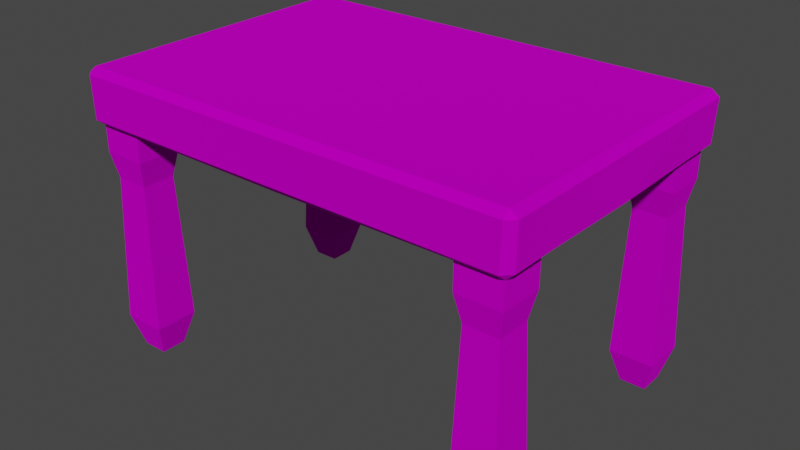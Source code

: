 # Source: Desk.blend  (saved by Blender 2.90.8; exported with 4.5.12 LTS)
import bpy
from mathutils import Matrix  # noqa: F401  (used for matrix-valued properties, if any)

bpy.ops.wm.read_factory_settings(use_empty=True)
scene = bpy.context.scene
scene.name = 'Scene'

# ---- images (referenced by path relative to the original .blend; pixels are not part of the script)
import os
ASSET_DIR = os.environ.get("B2B_ASSET_DIR", "")  # directory of the original .blend (textures are referenced by path, not embedded)
HERE = os.path.dirname(os.path.abspath(__file__))  # packed textures are extracted next to this script under _unpacked/

def load_image(name, relpath, width, height, colorspace="sRGB"):
    """Load a texture the original file referenced (path relative to the .blend, or extracted next to this script)."""
    p = next((c for c in (os.path.join(HERE, relpath), os.path.join(ASSET_DIR, relpath)) if relpath and os.path.exists(c)), "")
    if p:
        img = bpy.data.images.load(p, check_existing=True)
        img.name = name
    else:  # same state as the original file: an image datablock whose file is absent (Cycles renders it pink)
        img = bpy.data.images.new(name, width, height)
        img.source = "FILE"
        img.filepath = "//" + (relpath or name)
    img.colorspace_settings.name = colorspace
    return img
img_door_png = load_image('door.png', 'door.png', 1024, 1024, 'sRGB')

# ---- materials (node trees are filled in below, after node groups)
mat_material_001 = bpy.data.materials.new('Material.001')
mat_material_001.use_transparent_shadow = False

# ---- material node trees
mat_material_001.use_nodes = True; mat_material_001.node_tree.nodes.clear()
_N = mat_material_001.node_tree.nodes; _L = mat_material_001.node_tree.links
n0 = _N.new('ShaderNodeBsdfPrincipled'); n0.name = 'Principled BSDF'; n0.location = (10, 300)
n0.distribution = 'GGX'
n0.subsurface_method = 'BURLEY'
n0.inputs[1].default_value = 0.6591
n0.inputs[2].default_value = 0.9182
n0.inputs[3].default_value = 1.45
n0.inputs[13].default_value = 0.009091
n0.inputs[27].default_value = (0.0, 0.0, 0.0, 1.0)
n0.inputs[28].default_value = 1.0
n1 = _N.new('ShaderNodeOutputMaterial'); n1.name = 'Material Output'; n1.location = (300, 300)
n2 = _N.new('ShaderNodeTexImage'); n2.name = 'Image Texture'; n2.location = (-310, 227)
n2.image = img_door_png
n2.interpolation = 'Closest'
_L.new(n0.outputs[0], n1.inputs[0])
_L.new(n2.outputs[0], n0.inputs[0])
n1.is_active_output = True

# ---- world
world_world = bpy.data.worlds.new('World'); scene.world = world_world
world_world.use_nodes = True; world_world.node_tree.nodes.clear()
_N = world_world.node_tree.nodes; _L = world_world.node_tree.links
n0 = _N.new('ShaderNodeOutputWorld'); n0.name = 'World Output'; n0.location = (300, 300)
n1 = _N.new('ShaderNodeBackground'); n1.name = 'Background'; n1.location = (10, 300)
n1.inputs[0].default_value = (0.05088, 0.05088, 0.05088, 1.0)
_L.new(n1.outputs[0], n0.inputs[0])
n0.is_active_output = True
world_world.color = (0.05088, 0.05088, 0.05088)
world_world.use_sun_shadow = False
world_world.sun_shadow_jitter_overblur = 0.0

# ---- meshes
me_cube_001 = bpy.data.meshes.new('Cube.001')
me_cube_001.from_pydata([(-1.426, -0.9272, -1.0), (-1.499, -1.0, 0.97), (-1.189, -0.69, 0.5912), (-1.189, -0.99, 0.5912), (-1.199, -1.0, 0.97), (-1.252, -0.9272, -1.0), (-1.426, -0.7528, -1.0), (0.0, -1.0, 0.5912), (0.0, -1.0, 0.97), (-1.499, 0.0, 0.97), (-1.166, 0.0, 0.5912), (0.0, 0.0, 0.5912), (0.0, 0.0, 0.97), (-1.252, -0.7528, -1.0), (0.0, -0.5, 0.5912), (-1.499, -0.7, 0.97), (-1.499, 0.0, 0.5912), (-1.489, -0.99, 0.5912), (-1.489, -0.69, 0.5912), (0.0, -1.05, 0.9282), (-1.199, -1.05, 0.9282), (-1.189, -1.05, 0.6412), (-1.489, -1.05, 0.6412), (-1.499, -1.05, 0.9282), (0.0, -1.05, 0.6412), (-1.553, -1.0, 0.9282), (-1.553, -0.7, 0.9282), (-1.553, 0.0, 0.9282), (-1.543, -0.99, 0.6412), (-1.543, -0.69, 0.6412), (-1.553, 0.0, 0.6412), (-1.224, -0.7244, 0.2354), (-1.224, -0.9556, 0.2354), (-1.455, -0.7244, 0.2354), (-1.455, -0.9556, 0.2354), (-1.189, -0.69, -0.7725), (-1.189, -0.99, -0.7725), (-1.489, -0.69, -0.7725), (-1.489, -0.99, -0.7725), (-1.189, -0.99, 0.4133), (-1.489, -0.69, 0.4133), (-1.489, -0.99, 0.4133), (-1.189, -0.69, 0.4133)], [], [(42, 2, 3, 39), (4, 1, 23, 20), (6, 13, 5, 0), (10, 11, 14, 2), (2, 14, 7, 3), (9, 27, 26, 15), (25, 23, 1), (28, 22, 23, 25), (2, 18, 16, 10), (35, 13, 6, 37), (40, 41, 17, 18), (36, 38, 0, 5), (15, 1, 4), (12, 15, 4), (4, 8, 12), (15, 12, 9), (24, 19, 20, 21), (21, 20, 23, 22), (8, 4, 20, 19), (3, 7, 24, 21), (17, 3, 21, 22), (26, 29, 28, 25), (26, 27, 30, 29), (17, 28, 29, 18), (15, 26, 25, 1), (18, 29, 30, 16), (22, 28, 17), (39, 41, 34, 32), (37, 38, 34, 33), (42, 31, 33, 40), (35, 31, 32, 36), (13, 35, 36, 5), (6, 0, 38, 37), (32, 34, 38, 36), (31, 35, 37, 33), (2, 42, 40, 18), (3, 17, 41, 39), (33, 34, 41, 40), (31, 42, 39, 32)])
_uv = me_cube_001.uv_layers.new(name='UVMap')
_uv.uv.foreach_set('vector', [0.1278, 0.5899, 0.1304, 0.5908, 0.1174, 0.6259, 0.1148, 0.625, 0.3164, 0.7965, 0.1572, 0.1665, 0.1572, 0.1665, 0.3164, 0.7965, 0.08369, 0.5754, 0.1071, 0.5831, 0.09401, 0.6182, 0.07063, 0.6104, 0.1435, 0.5557, 0.1672, 0.5636, 0.1542, 0.5986, 0.1304, 0.5908, 0.1304, 0.5908, 0.1542, 0.5986, 0.1411, 0.6337, 0.1174, 0.6259, 0.1572, 0.1665, 0.1572, 0.1665, 0.1572, 0.1665, 0.1572, 0.1665, 0.1572, 0.1665, 0.1572, 0.1665, 0.1572, 0.1665, 0.1572, 0.1665, 0.1572, 0.1665, 0.1572, 0.1665, 0.1572, 0.1665, 0.1304, 0.5908, 0.1572, 0.1665, 0.1572, 0.1665, 0.1435, 0.5557, 0.1104, 0.5842, 0.1071, 0.5831, 0.08369, 0.5754, 0.0942, 0.5169, 0.149, 0.2122, 0.1475, 0.2161, 0.1572, 0.1665, 0.1572, 0.1665, 0.1057, 0.637, 0.08301, 0.547, 0.07063, 0.6104, 0.09401, 0.6182, 0.1572, 0.1665, 0.1572, 0.1665, 0.3164, 0.7965, 0.1572, 0.1665, 0.1572, 0.1665, 0.3164, 0.7965, 0.3164, 0.7965, 0.3252, 0.7728, 0.1572, 0.1665, 0.1572, 0.1665, 0.1572, 0.1665, 0.1572, 0.1665, 0.1849, 0.7265, 0.3252, 0.7728, 0.3164, 0.7965, 0.1761, 0.7502, 0.1761, 0.7502, 0.3164, 0.7965, 0.1572, 0.1665, 0.1572, 0.1665, 0.3252, 0.7728, 0.3164, 0.7965, 0.3164, 0.7965, 0.3252, 0.7728, 0.1174, 0.6259, 0.1411, 0.6337, 0.1411, 0.6337, 0.1174, 0.6259, 0.1572, 0.1665, 0.1761, 0.7502, 0.1761, 0.7502, 0.1572, 0.1665, 0.1572, 0.1665, 0.1572, 0.1665, 0.1572, 0.1665, 0.1572, 0.1665, 0.1572, 0.1665, 0.1572, 0.1665, 0.1572, 0.1665, 0.1572, 0.1665, 0.1572, 0.1665, 0.1572, 0.1665, 0.1572, 0.1665, 0.1572, 0.1665, 0.1572, 0.1665, 0.1572, 0.1665, 0.1572, 0.1665, 0.1572, 0.1665, 0.1572, 0.1665, 0.1572, 0.1665, 0.1572, 0.1665, 0.1572, 0.1665, 0.1572, 0.1665, 0.1572, 0.1665, 0.1572, 0.1665, 0.1669, 0.7355, 0.1475, 0.2161, 0.1378, 0.2657, 0.1577, 0.7207, 0.0942, 0.5169, 0.08301, 0.547, 0.1378, 0.2657, 0.1408, 0.2579, 0.1278, 0.5899, 0.1252, 0.5891, 0.1408, 0.2579, 0.149, 0.2122, 0.1104, 0.5842, 0.1252, 0.5891, 0.1122, 0.6241, 0.09735, 0.6193, 0.1071, 0.5831, 0.1104, 0.5842, 0.09735, 0.6193, 0.09401, 0.6182, 0.08369, 0.5754, 0.07063, 0.6104, 0.08301, 0.547, 0.0942, 0.5169, 0.1577, 0.7207, 0.1378, 0.2657, 0.08301, 0.547, 0.1057, 0.637, 0.1252, 0.5891, 0.1104, 0.5842, 0.0942, 0.5169, 0.1408, 0.2579, 0.1304, 0.5908, 0.1278, 0.5899, 0.149, 0.2122, 0.1572, 0.1665, 0.1761, 0.7502, 0.1572, 0.1665, 0.1475, 0.2161, 0.1669, 0.7355, 0.1408, 0.2579, 0.1378, 0.2657, 0.1475, 0.2161, 0.149, 0.2122, 0.1252, 0.5891, 0.1278, 0.5899, 0.1148, 0.625, 0.1122, 0.6241])
me_cube_001.materials.append(mat_material_001)
me_cube_001.use_remesh_fix_poles = True
me_cube_001.use_remesh_preserve_attributes = False
me_cube_001.use_mirror_vertex_groups = False
me_cube_001.update()
me_cube_002 = bpy.data.meshes.new('Cube.002')
me_cube_002.from_pydata([(0.1263, -4.787, -1.0), (0.1503, -4.682, 1.0), (0.7018, -0.1847, -0.3825), (0.7018, -0.1847, 0.3825), (1.682, -4.787, -1.0), (1.658, -4.682, 1.0), (1.106, -0.1847, -0.3825), (1.106, -0.1847, 0.3825), (0.1503, -0.2904, 1.0), (0.1263, -0.1847, -1.0), (1.682, -0.1847, -1.0), (1.658, -0.2904, 1.0), (0.7018, 0.1816, 0.3825), (0.7018, 0.1816, -0.3825), (1.106, 0.1816, -0.3825), (1.106, 0.1816, 0.3825), (0.1263, -4.787, 1.0), (0.1263, -0.1847, 1.0), (1.682, -0.1847, 1.0), (1.682, -4.787, 1.0), (0.1503, -4.682, -0.8987), (0.1503, -0.2904, -0.8987), (1.658, -0.2904, -0.8987), (1.658, -4.682, -0.8987)], [], [(0, 16, 17, 9), (3, 7, 15, 12), (10, 18, 19, 4), (9, 10, 4, 0), (5, 11, 22, 23), (3, 2, 9, 17), (2, 6, 10, 9), (7, 3, 17, 18), (6, 7, 18, 10), (13, 12, 15, 14), (2, 3, 12, 13), (7, 6, 14, 15), (6, 2, 13, 14), (1, 8, 17, 16), (8, 11, 18, 17), (11, 5, 19, 18), (11, 8, 21, 22), (8, 1, 20, 21), (22, 21, 20, 23)])
_uv = me_cube_002.uv_layers.new(name='UVMap')
_uv.uv.foreach_set('vector', [1.042, 0.2551, 1.042, 0.7029, 1.042, 0.7029, 1.042, 0.2551, 0.6245, 0.5832, 0.3776, 0.5832, 0.3776, 0.5832, 0.6245, 0.5832, -0.02066, 0.2551, -0.02066, 0.7029, -0.02066, 0.7029, -0.02066, 0.2551, 1.042, 0.2551, -0.02066, 0.2551, -0.02066, 0.2551, 1.042, 0.2551, -0.004258, 0.7029, -0.004258, 0.7029, -0.004258, 0.2778, -0.004258, 0.2778, 0.6245, 0.5832, 0.6269, 0.3517, 1.042, 0.2551, 1.042, 0.7029, 0.6269, 0.3517, 0.3776, 0.3563, -0.02066, 0.2551, 1.042, 0.2551, 0.3776, 0.5832, 0.6245, 0.5832, 1.042, 0.7029, -0.02066, 0.7029, 0.3776, 0.3563, 0.3776, 0.5832, -0.02066, 0.7029, -0.02066, 0.2551, 0.6269, 0.3517, 0.6245, 0.5832, 0.3776, 0.5832, 0.3776, 0.3563, 0.6269, 0.3517, 0.6245, 0.5832, 0.6245, 0.5832, 0.6269, 0.3517, 0.3776, 0.5832, 0.3776, 0.3563, 0.3776, 0.3563, 0.3776, 0.5832, 0.3776, 0.3563, 0.6269, 0.3517, 0.6269, 0.3517, 0.3776, 0.3563, 1.026, 0.7029, 1.026, 0.7029, 1.042, 0.7029, 1.042, 0.7029, 1.026, 0.7029, -0.004258, 0.7029, -0.02066, 0.7029, 1.042, 0.7029, -0.004258, 0.7029, -0.004258, 0.7029, -0.02066, 0.7029, -0.02066, 0.7029, -0.004258, 0.7029, 1.026, 0.7029, 1.026, 0.2778, -0.004258, 0.2778, 1.026, 0.7029, 1.026, 0.7029, 1.026, 0.2778, 1.026, 0.2778, -0.004258, 0.2778, 1.026, 0.2778, 1.026, 0.2778, -0.004258, 0.2778])
me_cube_002.materials.append(mat_material_001)
me_cube_002.use_remesh_fix_poles = True
me_cube_002.use_remesh_preserve_attributes = False
me_cube_002.use_mirror_vertex_groups = False
me_cube_002.update()

# ---- objects
ob_desk = bpy.data.objects.new('Desk', me_cube_001)
ob_drawers = bpy.data.objects.new('Drawers', me_cube_002)

# ---- transforms, parenting, visibility, modifiers, constraints
ob_desk.location = (0.0, 0.0, 0.0)
ob_desk.lineart.crease_threshold = 0.0
_m = ob_desk.modifiers.new('Mirror', 'MIRROR')
_m.use_axis = (True, True, False)
_m.use_clip = True
ob_drawers.location = (0.0, 1.106, 0.791)
ob_drawers.scale = (0.6879, 0.1268, 0.1268)
ob_drawers.lineart.crease_threshold = 0.0
_m = ob_drawers.modifiers.new('Mirror', 'MIRROR')

# ---- collection membership
scene.collection.objects.link(ob_desk)
scene.collection.objects.link(ob_drawers)

# ---- scene / render settings (as saved in the file)
scene.frame_start = 1; scene.frame_end = 250; scene.frame_set(1)
scene.render.engine = 'BLENDER_EEVEE_NEXT'
scene.cycles.use_denoising = False
scene.cycles.samples = 128
scene.cycles.sampling_pattern = 'TABULATED_SOBOL'
scene.cycles.use_adaptive_sampling = False
scene.cycles.use_light_tree = False
scene.view_settings.view_transform = 'Filmic'
bpy.context.view_layer.update()

# ---- added for rendering (the .blend has no active camera and no usable light): camera, sun
cam_auto = bpy.data.cameras.new('AutoCamera')
cam_auto.lens = 50.0
cam_auto.sensor_width = 36.0
cam_auto.clip_end = 1000.0
ob_auto_camera = bpy.data.objects.new('AutoCamera', cam_auto)
scene.collection.objects.link(ob_auto_camera)
ob_auto_camera.location = (3.95501, -4.70625, 3.14901)
ob_auto_camera.rotation_euler = (1.09748, -7.21219e-08, 0.694738)
scene.camera = ob_auto_camera
light_auto_sun = bpy.data.lights.new('AutoSun', 'SUN')
light_auto_sun.energy = 3.0
light_auto_sun.angle = 0.0523599
ob_auto_sun = bpy.data.objects.new('AutoSun', light_auto_sun)
scene.collection.objects.link(ob_auto_sun)
ob_auto_sun.rotation_euler = (0.872665, 0.174533, 0.523599)
bpy.context.view_layer.update()
